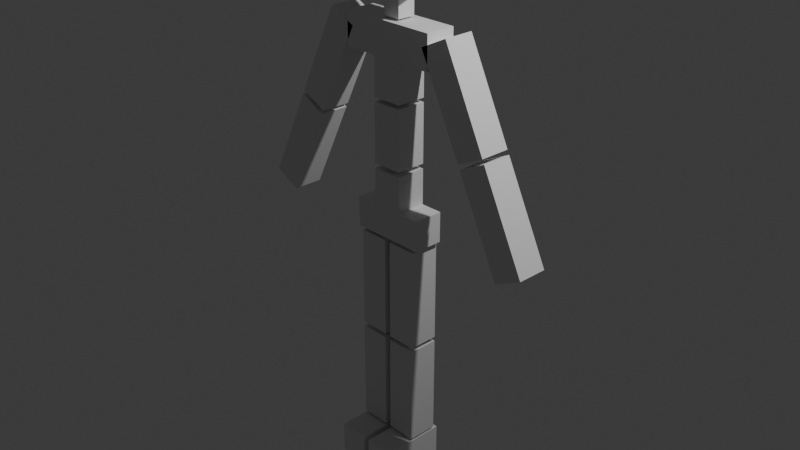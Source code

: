 # Source: caracter_turn.blend  (saved by Blender 4.0.36; exported with 4.5.12 LTS)
import bpy
from mathutils import Matrix  # noqa: F401  (used for matrix-valued properties, if any)

bpy.ops.wm.read_factory_settings(use_empty=True)
scene = bpy.context.scene
scene.name = 'Scene'

# ---- collections
col_collection = bpy.data.collections.new('Collection'); scene.collection.children.link(col_collection)

# ---- world
world_world = bpy.data.worlds.new('World'); scene.world = world_world
world_world.use_nodes = True; world_world.node_tree.nodes.clear()
_N = world_world.node_tree.nodes; _L = world_world.node_tree.links
n0 = _N.new('ShaderNodeOutputWorld'); n0.name = 'World Output'; n0.location = (300, 300)
n1 = _N.new('ShaderNodeBackground'); n1.name = 'Background'; n1.location = (10, 300)
n1.inputs[0].default_value = (0.05088, 0.05088, 0.05088, 1.0)
_L.new(n1.outputs[0], n0.inputs[0])
n0.is_active_output = True
world_world.color = (0.05088, 0.05088, 0.05088)
world_world.use_sun_shadow = False
world_world.sun_shadow_jitter_overblur = 0.0

# ---- cameras
cam_camera = bpy.data.cameras.new('Camera')
cam_camera.clip_end = 100.0
cam_camera.ortho_scale = 7.314

# ---- lights
light_light = bpy.data.lights.new('Light', 'POINT')
light_light.transmission_factor = 0.0
light_light.use_soft_falloff = False
light_light.energy = 1000.0
light_light.shadow_soft_size = 0.1
light_light.shadow_maximum_resolution = 0.006
light_light.use_absolute_resolution = True

# ---- meshes
me_cube_001 = bpy.data.meshes.new('Cube.001')
me_cube_001.from_pydata([(-0.4173, -0.166, -0.166), (-0.4173, -0.166, 0.166), (-0.4173, 0.166, -0.166), (-0.4173, 0.166, 0.166), (0.4173, -0.166, -0.166), (0.4173, -0.166, 0.166), (0.4173, 0.166, -0.166), (0.4173, 0.166, 0.166), (0.1688, 0.166, 0.166), (0.1688, -0.166, 0.166), (0.1688, 0.166, -0.166), (0.1688, -0.166, -0.166), (0.0, 0.166, -0.166), (0.0, -0.166, 0.166), (0.0, 0.166, 0.166), (0.0, -0.166, -0.166), (-0.1688, 0.166, 0.166), (-0.1688, -0.166, 0.166), (-0.1688, 0.166, -0.166), (-0.1688, -0.166, -0.166), (0.0, -0.166, 1.72), (0.1688, -0.166, 1.72), (0.1688, 0.166, 1.72), (0.0, 0.166, 1.72), (0.1688, -0.166, 1.3), (0.1688, -0.166, 1.255), (0.1688, -0.166, 0.611), (0.0, -0.166, 2.083), (0.0, 0.166, 2.083), (0.1688, -0.166, 0.5571), (0.1688, -0.166, 2.083), (0.1688, 0.166, 2.083), (0.5437, 0.166, 1.72), (0.5437, 0.166, 2.083), (0.5437, -0.166, 1.72), (0.5437, -0.166, 2.083), (0.3459, -0.4544, 2.414), (-0.3485, -0.4544, 2.414), (0.3459, 0.24, 2.555), (-0.3485, 0.24, 2.555), (0.3459, -0.4544, 3.277), (-0.1688, -0.166, 1.72), (-0.1688, 0.166, 1.72), (-0.3485, -0.4544, 3.277), (-0.1688, -0.166, 1.3), (-0.1688, -0.166, 1.255), (-0.1688, -0.166, 0.611), (0.3459, 0.24, 3.277), (0.0, 0.166, 0.5571), (0.0, 0.166, 0.611), (0.0, 0.166, 1.255), (0.0, 0.166, 1.3), (-0.3485, 0.24, 3.277), (-0.1688, -0.166, 0.5571), (-0.1688, -0.166, 2.083), (-0.1688, 0.166, 2.083), (0.0, -0.166, 0.5571), (0.0, -0.166, 0.611), (0.0, -0.166, 1.255), (0.0, -0.166, 1.3), (0.1688, 0.166, 1.3), (0.1688, 0.166, 1.255), (0.1688, 0.166, 0.611), (0.1688, 0.166, 0.5571), (-0.5437, 0.166, 1.72), (-0.5437, 0.166, 2.083), (-0.5437, -0.166, 1.72), (-0.5437, -0.166, 2.083), (-0.1005, 0.09915, 2.477), (0.09785, 0.09915, 2.477), (-0.1005, -0.09915, 2.477), (0.09785, -0.09915, 2.477), (0.3677, -0.166, -1.31), (0.03564, -0.166, -1.31), (0.3677, 0.166, -1.31), (0.03564, 0.166, -1.31), (0.3677, -0.166, -0.2022), (0.03564, -0.166, -0.2022), (0.3677, 0.166, -0.2022), (0.03564, 0.166, -0.2022), (-0.1005, 0.09915, 2.104), (0.09785, 0.09915, 2.104), (-0.1005, -0.09915, 2.104), (0.09785, -0.09915, 2.104), (-0.1688, 0.166, 1.3), (-0.1688, 0.166, 1.255), (-0.1688, 0.166, 0.611), (-0.1688, 0.166, 0.5571), (0.3677, -0.166, -2.468), (0.03564, -0.166, -2.468), (0.3677, 0.166, -2.468), (0.03564, 0.166, -2.468), (0.3677, -0.166, -1.36), (0.03564, -0.166, -1.36), (0.3677, 0.166, -1.36), (0.03564, 0.166, -1.36), (-0.3677, -0.166, -1.31), (-0.03564, -0.166, -1.31), (-0.3677, 0.166, -1.31), (-0.03564, 0.166, -1.31), (-0.3677, -0.166, -0.2022), (-0.03564, -0.166, -0.2022), (-0.3677, 0.166, -0.2022), (-0.03564, 0.166, -0.2022), (0.3677, -0.4922, -2.495), (0.03564, -0.4922, -2.495), (0.3677, -0.4922, -2.827), (0.03564, -0.4922, -2.827), (0.3677, 0.219, -2.495), (0.03564, 0.219, -2.495), (0.3677, 0.219, -2.827), (0.03564, 0.219, -2.827), (1.254, -0.166, 1.089), (0.9559, -0.166, 0.9435), (1.254, 0.166, 1.089), (0.9559, 0.166, 0.9435), (0.7674, -0.166, 2.085), (0.4691, -0.166, 1.939), (0.7674, 0.166, 2.085), (0.4691, 0.166, 1.939), (1.763, -0.166, 0.04919), (1.465, -0.166, -0.09673), (1.763, 0.166, 0.04919), (1.465, 0.166, -0.09673), (1.276, -0.166, 1.044), (0.9779, -0.166, 0.8984), (1.276, 0.166, 1.044), (0.9779, 0.166, 0.8984), (-0.3677, -0.166, -2.468), (-0.03564, -0.166, -2.468), (-0.3677, 0.166, -2.468), (-0.03564, 0.166, -2.468), (-0.3677, -0.166, -1.36), (-0.03564, -0.166, -1.36), (-0.3677, 0.166, -1.36), (-0.03564, 0.166, -1.36), (-0.3677, -0.4922, -2.495), (-0.03564, -0.4922, -2.495), (-0.3677, -0.4922, -2.827), (-0.03564, -0.4922, -2.827), (-0.3677, 0.219, -2.495), (-0.03564, 0.219, -2.495), (-0.3677, 0.219, -2.827), (-0.03564, 0.219, -2.827), (-1.254, -0.166, 1.089), (-0.9559, -0.166, 0.9435), (-1.254, 0.166, 1.089), (-0.9559, 0.166, 0.9435), (-0.7674, -0.166, 2.085), (-0.4691, -0.166, 1.939), (-0.7674, 0.166, 2.085), (-0.4691, 0.166, 1.939), (-1.763, -0.166, 0.04919), (-1.465, -0.166, -0.09673), (-1.763, 0.166, 0.04919), (-1.465, 0.166, -0.09673), (-1.276, -0.166, 1.044), (-0.9779, -0.166, 0.8984), (-1.276, 0.166, 1.044), (-0.9779, 0.166, 0.8984), (0.3459, -0.1408, 3.277), (0.3459, -0.1408, 2.414), (-0.3485, -0.1408, 3.277), (-0.3485, -0.1408, 2.414)], [], [(18, 2, 3, 16), (12, 14, 8, 10), (6, 7, 5, 4), (4, 5, 9, 11), (12, 10, 11, 15), (7, 8, 9, 5), (11, 10, 6, 4), (10, 8, 7, 6), (12, 18, 16, 14), (3, 1, 17, 16), (54, 67, 66, 41), (11, 9, 13, 15), (0, 19, 17, 1), (12, 15, 19, 18), (19, 0, 2, 18), (19, 15, 13, 17), (8, 14, 48, 63), (2, 0, 1, 3), (42, 55, 28, 23), (21, 22, 32, 34), (13, 9, 29, 56), (58, 85, 45), (16, 87, 48, 14), (9, 8, 63, 29), (30, 31, 28, 27), (66, 67, 65, 64), (22, 23, 28, 31), (20, 21, 30, 27), (20, 27, 54, 41), (51, 44, 84), (34, 32, 33, 35), (22, 31, 33, 32), (30, 21, 34, 35), (31, 30, 35, 33), (49, 46, 86), (42, 64, 65, 55), (55, 65, 67, 54), (58, 50, 85), (41, 66, 64, 42), (49, 62, 26), (49, 57, 46), (51, 59, 44), (56, 87, 53), (58, 61, 50), (13, 56, 53, 17), (46, 45, 85, 86), (54, 27, 28, 55), (58, 25, 61), (57, 58, 45, 46), (17, 53, 87, 16), (56, 48, 87), (51, 60, 24), (62, 49, 50, 61), (59, 20, 41, 44), (60, 51, 23, 22), (51, 24, 59), (26, 62, 61, 25), (44, 41, 42, 84), (24, 60, 22, 21), (49, 26, 57), (57, 26, 25, 58), (86, 85, 50, 49), (59, 24, 21, 20), (56, 29, 63), (84, 42, 23, 51), (56, 63, 48), (96, 98, 99, 97), (98, 96, 100, 102), (100, 96, 97, 101), (98, 102, 103, 99), (102, 100, 101, 103), (103, 101, 97, 99), (72, 73, 75, 74), (74, 75, 79, 78), (78, 79, 77, 76), (76, 77, 73, 72), (74, 78, 76, 72), (79, 75, 73, 77), (128, 130, 131, 129), (130, 128, 132, 134), (132, 128, 129, 133), (130, 134, 135, 131), (134, 132, 133, 135), (135, 133, 129, 131), (88, 89, 91, 90), (90, 91, 95, 94), (94, 95, 93, 92), (92, 93, 89, 88), (90, 94, 92, 88), (95, 91, 89, 93), (136, 138, 139, 137), (138, 136, 140, 142), (140, 136, 137, 141), (138, 142, 143, 139), (142, 140, 141, 143), (143, 141, 137, 139), (104, 105, 107, 106), (106, 107, 111, 110), (110, 111, 109, 108), (108, 109, 105, 104), (106, 110, 108, 104), (111, 107, 105, 109), (112, 113, 115, 114), (114, 115, 119, 118), (118, 119, 117, 116), (116, 117, 113, 112), (114, 118, 116, 112), (119, 115, 113, 117), (120, 121, 123, 122), (122, 123, 127, 126), (126, 127, 125, 124), (124, 125, 121, 120), (122, 126, 124, 120), (127, 123, 121, 125), (144, 146, 147, 145), (146, 150, 151, 147), (150, 148, 149, 151), (148, 144, 145, 149), (146, 144, 148, 150), (151, 149, 145, 147), (152, 154, 155, 153), (154, 158, 159, 155), (158, 156, 157, 159), (156, 152, 153, 157), (154, 152, 156, 158), (159, 157, 153, 155), (83, 82, 80, 81), (81, 80, 68, 69), (69, 68, 70, 71), (71, 70, 82, 83), (81, 69, 71, 83), (68, 80, 82, 70), (36, 37, 163, 161), (38, 39, 52, 47), (47, 52, 162, 160), (40, 43, 37, 36), (38, 47, 160, 161), (52, 39, 163, 162), (161, 160, 40, 36), (162, 163, 37, 43), (160, 162, 43, 40), (161, 163, 39, 38)])
_uv = me_cube_001.uv_layers.new(name='UVMap')
_uv.uv.foreach_set('vector', [0.375, 0.4336, 0.375, 0.5, 0.625, 0.5, 0.625, 0.4336, 0.375, 0.375, 0.625, 0.375, 0.625, 0.4336, 0.375, 0.4336, 0.375, 0.5, 0.625, 0.5, 0.625, 0.75, 0.375, 0.75, 0.375, 0.75, 0.625, 0.75, 0.625, 0.8164, 0.375, 0.8164, 0.25, 0.5, 0.3086, 0.5, 0.3086, 0.75, 0.25, 0.75, 0.625, 0.5, 0.6914, 0.5, 0.6914, 0.75, 0.625, 0.75, 0.3086, 0.75, 0.3086, 0.5, 0.375, 0.5, 0.375, 0.75, 0.375, 0.4336, 0.625, 0.4336, 0.625, 0.5, 0.375, 0.5, 0.375, 0.375, 0.375, 0.4336, 0.625, 0.4336, 0.625, 0.375, 0.625, 0.5, 0.625, 0.75, 0.6914, 0.75, 0.6914, 0.5, 0.625, 0.8164, 0.625, 0.8164, 0.625, 0.8164, 0.625, 0.8164, 0.375, 0.8164, 0.625, 0.8164, 0.625, 0.875, 0.375, 0.875, 0.375, 0.75, 0.375, 0.8164, 0.625, 0.8164, 0.625, 0.75, 0.25, 0.5, 0.25, 0.75, 0.3086, 0.75, 0.3086, 0.5, 0.3086, 0.75, 0.375, 0.75, 0.375, 0.5, 0.3086, 0.5, 0.375, 0.8164, 0.375, 0.875, 0.625, 0.875, 0.625, 0.8164, 0.625, 0.4336, 0.625, 0.375, 0.625, 0.375, 0.625, 0.4336, 0.375, 0.5, 0.375, 0.75, 0.625, 0.75, 0.625, 0.5, 0.625, 0.4336, 0.625, 0.4336, 0.625, 0.375, 0.625, 0.375, 0.6914, 0.75, 0.6914, 0.5, 0.6914, 0.5, 0.6914, 0.75, 0.625, 0.875, 0.625, 0.8164, 0.625, 0.8164, 0.625, 0.875, 0.625, 0.875, 0.6914, 0.5, 0.625, 0.8164, 0.625, 0.4336, 0.625, 0.4336, 0.625, 0.375, 0.625, 0.375, 0.6914, 0.75, 0.6914, 0.5, 0.6914, 0.5, 0.6914, 0.75, 0.6914, 0.75, 0.6914, 0.5, 0.75, 0.5, 0.75, 0.75, 0.6914, 0.75, 0.6914, 0.75, 0.6914, 0.5, 0.6914, 0.5, 0.625, 0.4336, 0.625, 0.375, 0.625, 0.375, 0.625, 0.4336, 0.625, 0.875, 0.625, 0.8164, 0.625, 0.8164, 0.625, 0.875, 0.625, 0.875, 0.625, 0.875, 0.625, 0.8164, 0.625, 0.8164, 0.625, 0.375, 0.6914, 0.75, 0.625, 0.4336, 0.6914, 0.75, 0.6914, 0.5, 0.6914, 0.5, 0.6914, 0.75, 0.625, 0.4336, 0.625, 0.4336, 0.625, 0.4336, 0.625, 0.4336, 0.625, 0.8164, 0.625, 0.8164, 0.625, 0.8164, 0.625, 0.8164, 0.6914, 0.5, 0.6914, 0.75, 0.6914, 0.75, 0.6914, 0.5, 0.625, 0.375, 0.6914, 0.75, 0.625, 0.4336, 0.625, 0.4336, 0.625, 0.4336, 0.625, 0.4336, 0.625, 0.4336, 0.6914, 0.5, 0.6914, 0.5, 0.6914, 0.75, 0.6914, 0.75, 0.625, 0.875, 0.625, 0.375, 0.6914, 0.5, 0.6914, 0.75, 0.6914, 0.75, 0.6914, 0.5, 0.6914, 0.5, 0.625, 0.375, 0.625, 0.4336, 0.6914, 0.75, 0.625, 0.375, 0.625, 0.875, 0.6914, 0.75, 0.625, 0.375, 0.625, 0.875, 0.6914, 0.75, 0.625, 0.875, 0.6914, 0.5, 0.625, 0.8164, 0.625, 0.875, 0.6914, 0.5, 0.625, 0.375, 0.625, 0.875, 0.625, 0.875, 0.625, 0.8164, 0.625, 0.8164, 0.6914, 0.75, 0.6914, 0.75, 0.6914, 0.5, 0.6914, 0.5, 0.6914, 0.75, 0.75, 0.75, 0.75, 0.5, 0.6914, 0.5, 0.625, 0.875, 0.625, 0.8164, 0.6914, 0.5, 0.625, 0.875, 0.625, 0.875, 0.625, 0.8164, 0.625, 0.8164, 0.6914, 0.75, 0.6914, 0.75, 0.6914, 0.5, 0.6914, 0.5, 0.625, 0.875, 0.625, 0.375, 0.6914, 0.5, 0.625, 0.375, 0.625, 0.4336, 0.6914, 0.75, 0.625, 0.4336, 0.625, 0.375, 0.625, 0.375, 0.625, 0.4336, 0.625, 0.875, 0.625, 0.875, 0.625, 0.8164, 0.625, 0.8164, 0.625, 0.4336, 0.625, 0.375, 0.625, 0.375, 0.625, 0.4336, 0.625, 0.375, 0.6914, 0.75, 0.625, 0.875, 0.6914, 0.75, 0.6914, 0.5, 0.6914, 0.5, 0.6914, 0.75, 0.6914, 0.75, 0.6914, 0.75, 0.6914, 0.5, 0.6914, 0.5, 0.6914, 0.75, 0.6914, 0.5, 0.6914, 0.5, 0.6914, 0.75, 0.625, 0.375, 0.6914, 0.75, 0.625, 0.875, 0.625, 0.875, 0.625, 0.8164, 0.625, 0.8164, 0.625, 0.875, 0.625, 0.4336, 0.625, 0.4336, 0.625, 0.375, 0.625, 0.375, 0.625, 0.875, 0.625, 0.8164, 0.625, 0.8164, 0.625, 0.875, 0.625, 0.875, 0.625, 0.8164, 0.6914, 0.5, 0.625, 0.4336, 0.625, 0.4336, 0.625, 0.375, 0.625, 0.375, 0.625, 0.875, 0.6914, 0.5, 0.625, 0.375, 0.375, 0.0, 0.375, 0.25, 0.625, 0.25, 0.625, 0.0, 0.125, 0.5, 0.125, 0.75, 0.375, 0.75, 0.375, 0.5, 0.375, 0.75, 0.375, 1.0, 0.625, 1.0, 0.625, 0.75, 0.375, 0.25, 0.375, 0.5, 0.625, 0.5, 0.625, 0.25, 0.375, 0.5, 0.375, 0.75, 0.625, 0.75, 0.625, 0.5, 0.625, 0.5, 0.625, 0.75, 0.875, 0.75, 0.875, 0.5, 0.375, 0.0, 0.625, 0.0, 0.625, 0.25, 0.375, 0.25, 0.375, 0.25, 0.625, 0.25, 0.625, 0.5, 0.375, 0.5, 0.375, 0.5, 0.625, 0.5, 0.625, 0.75, 0.375, 0.75, 0.375, 0.75, 0.625, 0.75, 0.625, 1.0, 0.375, 1.0, 0.125, 0.5, 0.375, 0.5, 0.375, 0.75, 0.125, 0.75, 0.625, 0.5, 0.875, 0.5, 0.875, 0.75, 0.625, 0.75, 0.375, 0.0, 0.375, 0.25, 0.625, 0.25, 0.625, 0.0, 0.125, 0.5, 0.125, 0.75, 0.375, 0.75, 0.375, 0.5, 0.375, 0.75, 0.375, 1.0, 0.625, 1.0, 0.625, 0.75, 0.375, 0.25, 0.375, 0.5, 0.625, 0.5, 0.625, 0.25, 0.375, 0.5, 0.375, 0.75, 0.625, 0.75, 0.625, 0.5, 0.625, 0.5, 0.625, 0.75, 0.875, 0.75, 0.875, 0.5, 0.375, 0.0, 0.625, 0.0, 0.625, 0.25, 0.375, 0.25, 0.375, 0.25, 0.625, 0.25, 0.625, 0.5, 0.375, 0.5, 0.375, 0.5, 0.625, 0.5, 0.625, 0.75, 0.375, 0.75, 0.375, 0.75, 0.625, 0.75, 0.625, 1.0, 0.375, 1.0, 0.125, 0.5, 0.375, 0.5, 0.375, 0.75, 0.125, 0.75, 0.625, 0.5, 0.875, 0.5, 0.875, 0.75, 0.625, 0.75, 0.375, 0.0, 0.375, 0.25, 0.625, 0.25, 0.625, 0.0, 0.125, 0.5, 0.125, 0.75, 0.375, 0.75, 0.375, 0.5, 0.375, 0.75, 0.375, 1.0, 0.625, 1.0, 0.625, 0.75, 0.375, 0.25, 0.375, 0.5, 0.625, 0.5, 0.625, 0.25, 0.375, 0.5, 0.375, 0.75, 0.625, 0.75, 0.625, 0.5, 0.625, 0.5, 0.625, 0.75, 0.875, 0.75, 0.875, 0.5, 0.375, 0.0, 0.625, 0.0, 0.625, 0.25, 0.375, 0.25, 0.375, 0.25, 0.625, 0.25, 0.625, 0.5, 0.375, 0.5, 0.375, 0.5, 0.625, 0.5, 0.625, 0.75, 0.375, 0.75, 0.375, 0.75, 0.625, 0.75, 0.625, 1.0, 0.375, 1.0, 0.125, 0.5, 0.375, 0.5, 0.375, 0.75, 0.125, 0.75, 0.625, 0.5, 0.875, 0.5, 0.875, 0.75, 0.625, 0.75, 0.375, 0.0, 0.625, 0.0, 0.625, 0.25, 0.375, 0.25, 0.375, 0.25, 0.625, 0.25, 0.625, 0.5, 0.375, 0.5, 0.375, 0.5, 0.625, 0.5, 0.625, 0.75, 0.375, 0.75, 0.375, 0.75, 0.625, 0.75, 0.625, 1.0, 0.375, 1.0, 0.125, 0.5, 0.375, 0.5, 0.375, 0.75, 0.125, 0.75, 0.625, 0.5, 0.875, 0.5, 0.875, 0.75, 0.625, 0.75, 0.375, 0.0, 0.625, 0.0, 0.625, 0.25, 0.375, 0.25, 0.375, 0.25, 0.625, 0.25, 0.625, 0.5, 0.375, 0.5, 0.375, 0.5, 0.625, 0.5, 0.625, 0.75, 0.375, 0.75, 0.375, 0.75, 0.625, 0.75, 0.625, 1.0, 0.375, 1.0, 0.125, 0.5, 0.375, 0.5, 0.375, 0.75, 0.125, 0.75, 0.625, 0.5, 0.875, 0.5, 0.875, 0.75, 0.625, 0.75, 0.375, 0.0, 0.375, 0.25, 0.625, 0.25, 0.625, 0.0, 0.375, 0.25, 0.375, 0.5, 0.625, 0.5, 0.625, 0.25, 0.375, 0.5, 0.375, 0.75, 0.625, 0.75, 0.625, 0.5, 0.375, 0.75, 0.375, 1.0, 0.625, 1.0, 0.625, 0.75, 0.125, 0.5, 0.125, 0.75, 0.375, 0.75, 0.375, 0.5, 0.625, 0.5, 0.625, 0.75, 0.875, 0.75, 0.875, 0.5, 0.375, 0.0, 0.375, 0.25, 0.625, 0.25, 0.625, 0.0, 0.375, 0.25, 0.375, 0.5, 0.625, 0.5, 0.625, 0.25, 0.375, 0.5, 0.375, 0.75, 0.625, 0.75, 0.625, 0.5, 0.375, 0.75, 0.375, 1.0, 0.625, 1.0, 0.625, 0.75, 0.125, 0.5, 0.125, 0.75, 0.375, 0.75, 0.375, 0.5, 0.625, 0.5, 0.625, 0.75, 0.875, 0.75, 0.875, 0.5, 0.375, 0.0, 0.625, 0.0, 0.625, 0.25, 0.375, 0.25, 0.375, 0.25, 0.625, 0.25, 0.625, 0.5, 0.375, 0.5, 0.375, 0.5, 0.625, 0.5, 0.625, 0.75, 0.375, 0.75, 0.375, 0.75, 0.625, 0.75, 0.625, 1.0, 0.375, 1.0, 0.125, 0.5, 0.375, 0.5, 0.375, 0.75, 0.125, 0.75, 0.625, 0.5, 0.875, 0.5, 0.875, 0.75, 0.625, 0.75, 0.375, 0.0, 0.625, 0.0, 0.625, 0.1129, 0.375, 0.1129, 0.375, 0.25, 0.625, 0.25, 0.625, 0.5, 0.375, 0.5, 0.375, 0.5, 0.625, 0.5, 0.625, 0.6371, 0.375, 0.6371, 0.375, 0.75, 0.625, 0.75, 0.625, 1.0, 0.375, 1.0, 0.125, 0.5, 0.375, 0.5, 0.375, 0.6371, 0.125, 0.6371, 0.625, 0.5, 0.875, 0.5, 0.875, 0.6371, 0.625, 0.6371, 0.125, 0.6371, 0.375, 0.6371, 0.375, 0.75, 0.125, 0.75, 0.625, 0.6371, 0.875, 0.6371, 0.875, 0.75, 0.625, 0.75, 0.375, 0.6371, 0.625, 0.6371, 0.625, 0.75, 0.375, 0.75, 0.375, 0.1129, 0.625, 0.1129, 0.625, 0.25, 0.375, 0.25])
me_cube_001.use_mirror_x = True
me_cube_001.update()
arm_armature = bpy.data.armatures.new('Armature')  # bones are not reproduced

# ---- objects
ob_light = bpy.data.objects.new('Light', light_light)
ob_camera = bpy.data.objects.new('Camera', cam_camera)
ob_cube = bpy.data.objects.new('Cube', me_cube_001)
ob_armature = bpy.data.objects.new('Armature', arm_armature)

# ---- transforms, parenting, visibility, modifiers, constraints
ob_light.location = (4.076, 1.005, 5.904)
ob_light.rotation_euler = (0.6503, 0.05522, 1.866)
ob_light.lock_rotations_4d = False
ob_light.empty_display_type = 'ARROWS'
ob_light.color = (0.0, 0.0, 0.0, 0.0)
ob_light.lineart.crease_threshold = 0.0
ob_camera.location = (7.359, -6.926, 4.958)
ob_camera.rotation_euler = (1.109, 0.0, 0.8149)
ob_camera.lock_rotations_4d = False
ob_camera.empty_display_type = 'ARROWS'
ob_camera.color = (0.0, 0.0, 0.0, 0.0)
ob_camera.display_type = 'WIRE'
ob_camera.lineart.crease_threshold = 0.0
ob_cube.parent = ob_armature
ob_cube.location = (0.0, 0.0, 0.0)
ob_cube.use_mesh_mirror_x = True
_vg = ob_cube.vertex_groups.new(name='Bone')
for _i, _w in zip([1, 3, 5, 7, 8, 9, 10, 11, 12, 13, 14, 15, 16, 17, 18, 19, 29, 48, 53, 56, 63, 87], [0.02233, 0.02504, 0.02233, 0.02504, 0.2025, 0.1975, 0.06328, 0.07342, 0.2817, 0.7285, 0.7303, 0.2839, 0.2025, 0.1975, 0.06328, 0.07342, 0.9049, 0.9569, 0.9049, 0.9446, 0.9011, 0.9011]): _vg.add([_i], _w, 'REPLACE')
_vg = ob_cube.vertex_groups.new(name='Bone.001')
_vg.add([25, 26, 45, 46, 49, 50, 57, 58, 61, 62, 85, 86], 1.0, 'REPLACE')
_vg = ob_cube.vertex_groups.new(name='Bone.002')
for _i, _w in zip([20, 21, 22, 23, 24, 27, 28, 30, 31, 32, 33, 34, 35, 41, 42, 44, 51, 54, 55, 59, 60, 64, 65, 66, 67, 84], [0.7433, 0.2619, 0.8434, 0.9231, 0.9258, 0.05424, 0.07707, 0.05523, 0.1004, 0.4621, 0.2605, 0.3212, 0.217, 0.2619, 0.8434, 0.9258, 0.9846, 0.05523, 0.1004, 0.9676, 0.9754, 0.4621, 0.2605, 0.3212, 0.217, 0.9754]): _vg.add([_i], _w, 'REPLACE')
_vg = ob_cube.vertex_groups.new(name='sholder.r')
for _i, _w in zip([20, 21, 22, 23, 24, 27, 28, 30, 31, 32, 33, 34, 35, 54, 55, 65, 66, 67, 116, 117, 118, 119], [0.1159, 0.6965, 0.1303, 0.00234, 0.06481, 0.1577, 0.1463, 0.7658, 0.7244, 0.4573, 0.6118, 0.5944, 0.6535, 0.0244, 0.01799, 0.006926, 0.0001632, 0.01011, 0.5325, 0.9334, 0.5369, 0.9414]): _vg.add([_i], _w, 'REPLACE')
_vg = ob_cube.vertex_groups.new(name='bicep.r')
for _i, _w in zip([112, 113, 114, 115, 116, 117, 118, 119], [0.9835, 0.9811, 0.9867, 0.9757, 0.4675, 0.06665, 0.4631, 0.05858]): _vg.add([_i], _w, 'REPLACE')
_vg = ob_cube.vertex_groups.new(name='forarm.r')
_vg.add([120, 121, 122, 123, 124, 125, 126, 127], 1.0, 'REPLACE')
_vg = ob_cube.vertex_groups.new(name='neck')
for _i, _w in zip([27, 28, 30, 31, 32, 33, 34, 35, 54, 55, 64, 65, 66, 67, 68, 69, 70, 71, 80, 81, 82, 83], [0.6305, 0.6303, 0.1418, 0.1413, 0.05914, 0.09925, 0.05932, 0.0994, 0.1418, 0.1413, 0.05914, 0.09925, 0.05932, 0.0994, 0.8976, 0.8815, 0.8794, 0.243, 0.9905, 0.9886, 0.9882, 0.9537]): _vg.add([_i], _w, 'REPLACE')
_vg = ob_cube.vertex_groups.new(name='head')
for _i, _w in zip([36, 37, 38, 39, 40, 43, 47, 52, 68, 69, 70, 71, 83, 160, 161, 162, 163], [1.0, 1.0, 1.0, 1.0, 1.0, 1.0, 1.0, 1.0, 0.1024, 0.1185, 0.1206, 0.757, 0.04255, 1.0, 1.0, 1.0, 1.0]): _vg.add([_i], _w, 'REPLACE')
_vg = ob_cube.vertex_groups.new(name='sholder.l')
for _i, _w in zip([20, 23, 27, 28, 30, 31, 33, 34, 35, 41, 42, 44, 54, 55, 64, 65, 66, 67, 148, 149, 150, 151], [0.1159, 0.00234, 0.1577, 0.1463, 0.0244, 0.01799, 0.006926, 0.0001632, 0.01011, 0.6965, 0.1303, 0.06481, 0.7658, 0.7244, 0.4573, 0.6118, 0.5944, 0.6535, 0.5325, 0.9334, 0.5369, 0.9414]): _vg.add([_i], _w, 'REPLACE')
_vg = ob_cube.vertex_groups.new(name='bicep.l')
for _i, _w in zip([144, 145, 146, 147, 148, 149, 150, 151], [0.9835, 0.9811, 0.9867, 0.9757, 0.4675, 0.06665, 0.4631, 0.05858]): _vg.add([_i], _w, 'REPLACE')
_vg = ob_cube.vertex_groups.new(name='forarm.l')
_vg.add([152, 153, 154, 155, 156, 157, 158, 159], 1.0, 'REPLACE')
_vg = ob_cube.vertex_groups.new(name='hip.r')
for _i, _w in zip([4, 5, 6, 7, 8, 9, 10, 11, 12, 13, 14, 15, 16, 17, 18, 19, 29, 63], [0.1007, 0.4843, 0.1035, 0.4829, 0.6599, 0.6698, 0.09563, 0.1114, 0.2651, 0.1162, 0.1145, 0.2679, 0.002869, 0.002918, 0.04907, 0.05794, 0.07223, 0.0757]): _vg.add([_i], _w, 'REPLACE')
_vg = ob_cube.vertex_groups.new(name='thigh.r')
for _i, _w in zip([4, 5, 6, 7, 8, 9, 10, 11, 12, 15, 72, 73, 74, 75, 76, 77, 78, 79], [0.8576, 0.472, 0.856, 0.472, 0.1059, 0.1012, 0.7743, 0.7379, 0.094, 0.09015, 1.0, 1.0, 1.0, 1.0, 1.0, 1.0, 1.0, 1.0]): _vg.add([_i], _w, 'REPLACE')
_vg = ob_cube.vertex_groups.new(name='calf.r')
for _i, _w in zip([88, 89, 90, 91, 92, 93, 94, 95, 104, 105, 106, 107, 108, 109, 110, 111], [1.0, 1.0, 1.0, 1.0, 1.0, 1.0, 1.0, 1.0, 0.04846, 0.05334, 0.01694, 0.0262, 0.8475, 0.857, 0.5237, 0.528]): _vg.add([_i], _w, 'REPLACE')
_vg = ob_cube.vertex_groups.new(name='foot.r')
for _i, _w in zip([104, 105, 106, 107, 108, 109, 110, 111], [0.9508, 0.9467, 0.9665, 0.9619, 0.1525, 0.143, 0.4763, 0.472]): _vg.add([_i], _w, 'REPLACE')
_vg = ob_cube.vertex_groups.new(name='hip.l')
for _i, _w in zip([0, 1, 2, 3, 8, 9, 10, 11, 12, 13, 14, 15, 16, 17, 18, 19, 53, 87], [0.1007, 0.4843, 0.1035, 0.4829, 0.002869, 0.002918, 0.04907, 0.05794, 0.2651, 0.1162, 0.1145, 0.2679, 0.6599, 0.6698, 0.09563, 0.1114, 0.07223, 0.0757]): _vg.add([_i], _w, 'REPLACE')
_vg = ob_cube.vertex_groups.new(name='thigh.l')
for _i, _w in zip([0, 1, 2, 3, 12, 15, 16, 17, 18, 19, 96, 97, 98, 99, 100, 101, 102, 103], [0.8576, 0.472, 0.856, 0.472, 0.094, 0.09015, 0.1059, 0.1012, 0.7743, 0.7379, 1.0, 1.0, 1.0, 1.0, 1.0, 1.0, 1.0, 1.0]): _vg.add([_i], _w, 'REPLACE')
_vg = ob_cube.vertex_groups.new(name='calf.l')
for _i, _w in zip([128, 129, 130, 131, 132, 133, 134, 135, 136, 137, 138, 139, 140, 141, 142, 143], [1.0, 1.0, 1.0, 1.0, 1.0, 1.0, 1.0, 1.0, 0.04846, 0.05334, 0.01694, 0.0262, 0.8475, 0.857, 0.5237, 0.528]): _vg.add([_i], _w, 'REPLACE')
_vg = ob_cube.vertex_groups.new(name='foot.l')
for _i, _w in zip([136, 137, 138, 139, 140, 141, 142, 143], [0.9508, 0.9467, 0.9665, 0.9619, 0.1525, 0.143, 0.4763, 0.472]): _vg.add([_i], _w, 'REPLACE')
_m = ob_cube.modifiers.new('Armature', 'ARMATURE')
_m.object = ob_armature
ob_armature.location = (0.0, 0.0, 0.0)
ob_armature.show_in_front = True

# ---- collection membership
col_collection.objects.link(ob_light)
col_collection.objects.link(ob_camera)
col_collection.objects.link(ob_cube)
col_collection.objects.link(ob_armature)

# ---- scene / render settings (as saved in the file)
scene.camera = ob_camera
scene.frame_start = 1; scene.frame_end = 18; scene.frame_set(0)
scene.render.engine = 'BLENDER_EEVEE_NEXT'
scene.cycles.sampling_pattern = 'TABULATED_SOBOL'
bpy.context.view_layer.update()

